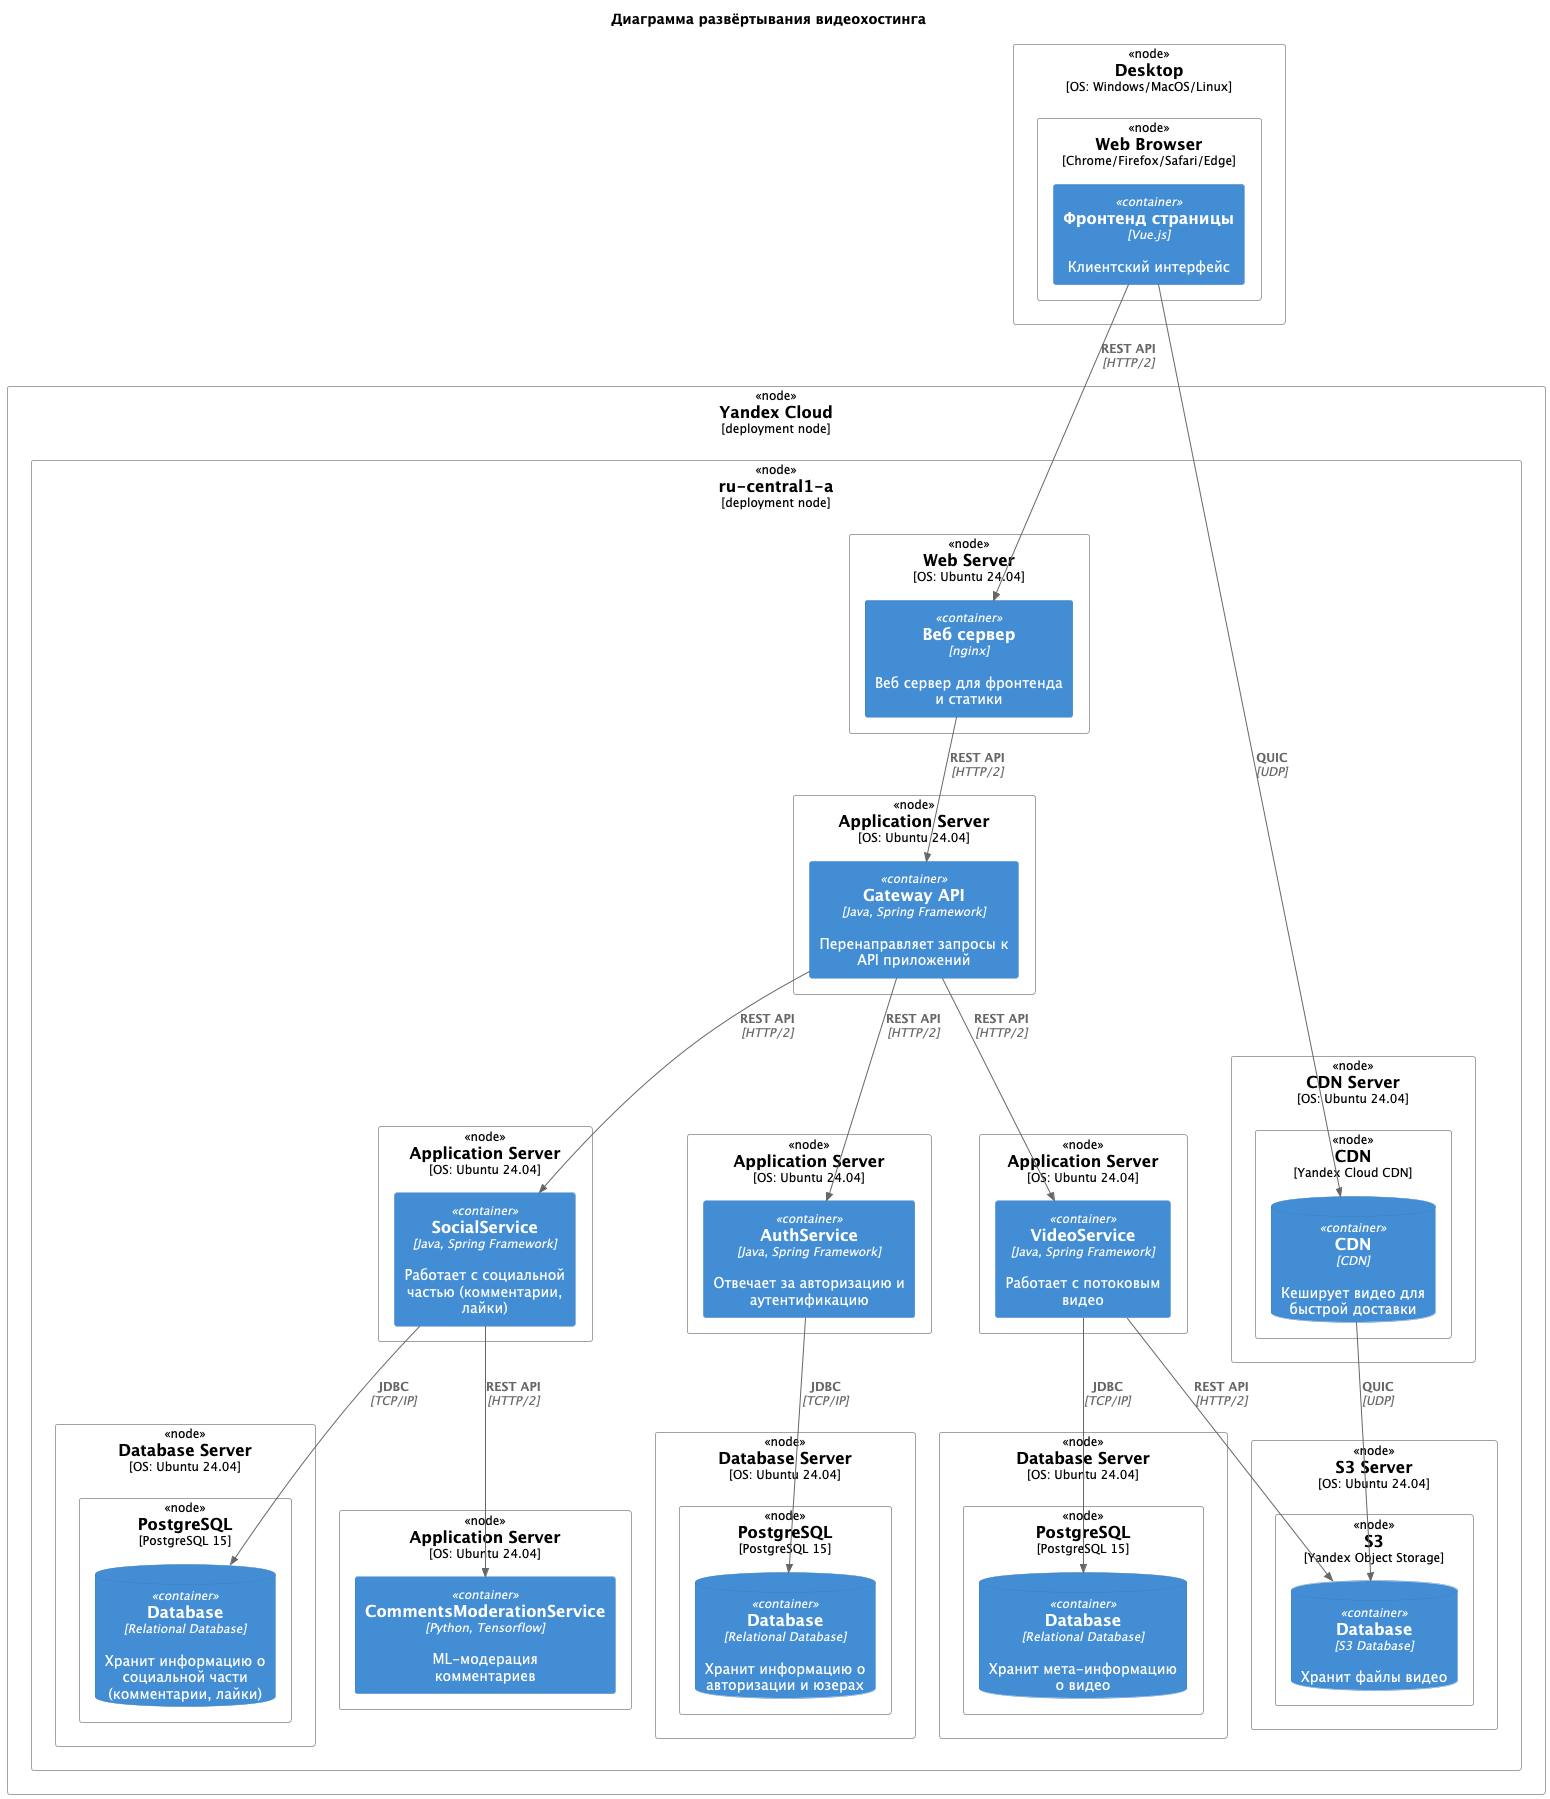

The diagram above was rendered by PlantUML. Its source (embedded in the PNG):
@startuml
!include https://raw.githubusercontent.com/plantuml-stdlib/C4-PlantUML/master/C4_Deployment.puml
!include <C4/C4_Deployment.puml>
!include <C4/C4_Container.puml>

title Диаграмма развёртывания видеохостинга

Deployment_Node(desktop, "Desktop", "OS: Windows/MacOS/Linux") {
    Deployment_Node(browser, "Web Browser", "Chrome/Firefox/Safari/Edge") {
        Container(frontend, "Фронтенд страницы", "Vue.js", "Клиентский интерфейс")
    }
}

Deployment_Node(aws, "Yandex Cloud", "deployment node") {
    Deployment_Node(awsRegion, "ru-central1-a", "deployment node") {
        Deployment_Node(webServer, "Web Server", "OS: Ubuntu 24.04") {
            Container(nginx, "Веб сервер", "nginx", "Веб сервер для фронтенда и статики")
        }

        Deployment_Node(gatewayApiServer, "Application Server", "OS: Ubuntu 24.04") {
            Container(gatewayApi, "Gateway API", "Java, Spring Framework", "Перенаправляет запросы к API приложений")
        }

        Deployment_Node(socialServiceServer, "Application Server", "OS: Ubuntu 24.04") {
            Container(socialService, "SocialService", "Java, Spring Framework", "Работает с социальной частью (комментарии, лайки)")
        }

        Deployment_Node(authServiceServer, "Application Server", "OS: Ubuntu 24.04") {
            Container(authService, "AuthService", "Java, Spring Framework", "Отвечает за авторизацию и аутентификацию")
        }

        Deployment_Node(videoServiceServer, "Application Server", "OS: Ubuntu 24.04") {
            Container(videoService, "VideoService", "Java, Spring Framework", "Работает с потоковым видео")
        }

        Deployment_Node(commentsModerationServiceServer, "Application Server", "OS: Ubuntu 24.04") {
            Container(commentsModerationService, "CommentsModerationService", "Python, Tensorflow", "ML-модерация комментариев")
        }

        Deployment_Node(authServiceDatabaseServer, "Database Server", "OS: Ubuntu 24.04") {
            Deployment_Node(authServiceDatabaseContainer, "PostgreSQL", "PostgreSQL 15") {
                ContainerDb(authServiceDatabase, "Database", "Relational Database",  "Хранит информацию о авторизации и юзерах")
            }
        }

        Deployment_Node(videoServiceDatabaseServer, "Database Server", "OS: Ubuntu 24.04") {
            Deployment_Node(videoServiceDatabaseContainer, "PostgreSQL", "PostgreSQL 15") {
                ContainerDb(videoServiceDatabase, "Database", "Relational Database",  "Хранит мета-информацию о видео")
            }
        }

        Deployment_Node(socialServiceDatabaseServer, "Database Server", "OS: Ubuntu 24.04") {
            Deployment_Node(socialServiceDatabaseContainer, "PostgreSQL", "PostgreSQL 15") {
                ContainerDb(socialServiceDatabase, "Database", "Relational Database",  "Хранит информацию о социальной части (комментарии, лайки)")
            }
        }

        Deployment_Node(s3VideoServer, "S3 Server", "OS: Ubuntu 24.04") {
            Deployment_Node(s3VideoContainer, "S3", "Yandex Object Storage") {
                ContainerDb(s3Video, "Database", "S3 Database",  "Хранит файлы видео")
            }
        }

        Deployment_Node(cdnServer, "CDN Server", "OS: Ubuntu 24.04") {
            Deployment_Node(cdnContainer, "CDN", "Yandex Cloud CDN") {
                ContainerDb(cdn, "CDN", "CDN",  "Кеширует видео для быстрой доставки")
            }
        }
    }
}

Rel(frontend, nginx, "REST API", "HTTP/2")
Rel(nginx, gatewayApi, "REST API", "HTTP/2")

Rel(gatewayApi, authService, "REST API", "HTTP/2")
Rel(gatewayApi, videoService, "REST API", "HTTP/2")
Rel(gatewayApi, socialService, "REST API", "HTTP/2")
Rel(socialService, commentsModerationService, "REST API", "HTTP/2")

Rel(authService, authServiceDatabase, "JDBC", "TCP/IP")
Rel(videoService, videoServiceDatabase, "JDBC", "TCP/IP")
Rel(videoService, s3Video, "REST API", "HTTP/2")
Rel(socialService, socialServiceDatabase, "JDBC", "TCP/IP")

Rel(frontend, cdn, "QUIC", "UDP")
Rel(cdn, s3Video, "QUIC", "UDP")


@enduml